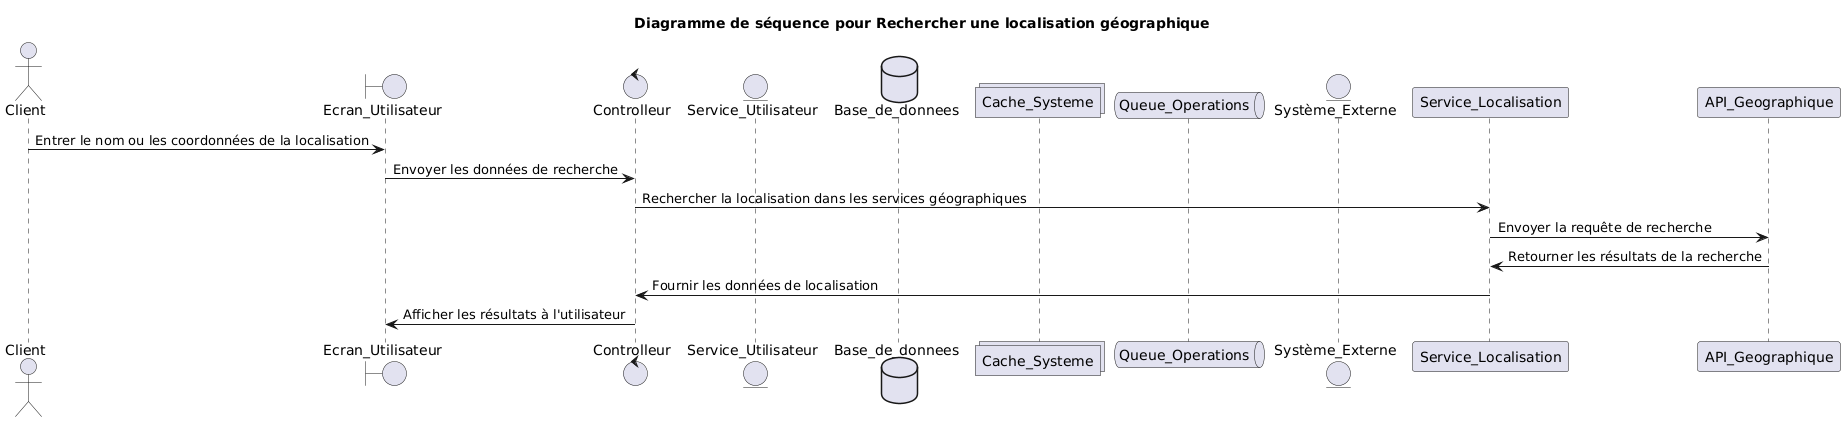

The diagram above was rendered by PlantUML. Its source (embedded in the PNG):
@startuml
title Diagramme de séquence pour Rechercher une localisation géographique
actor Client
boundary Ecran_Utilisateur
control Controlleur
entity Service_Utilisateur
database Base_de_donnees
collections Cache_Systeme
queue Queue_Operations
entity Système_Externe
Client -> Ecran_Utilisateur: Entrer le nom ou les coordonnées de la localisation
Ecran_Utilisateur -> Controlleur: Envoyer les données de recherche
Controlleur -> Service_Localisation: Rechercher la localisation dans les services géographiques
Service_Localisation -> API_Geographique: Envoyer la requête de recherche
API_Geographique -> Service_Localisation: Retourner les résultats de la recherche
Service_Localisation -> Controlleur: Fournir les données de localisation
Controlleur -> Ecran_Utilisateur: Afficher les résultats à l'utilisateur
@enduml